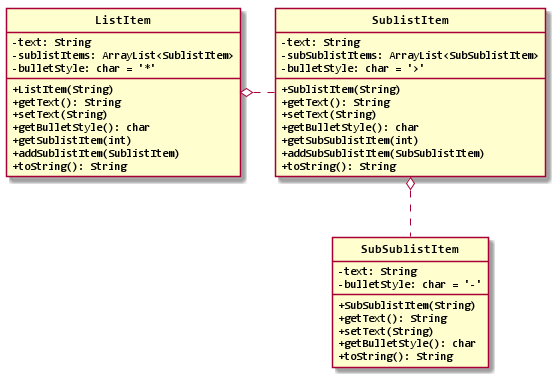

The diagram above was rendered by PlantUML. Its source (embedded in the PNG):
@startuml
skinparam defaultFontName consolas
skinparam classAttributeIconSize 0
skinparam classFontStyle bold
skinparam ClassStereotypeFontStyle bold
hide circle

class ListItem
{
  - text: String
  - sublistItems: ArrayList<SublistItem>
  - bulletStyle: char = '*'
  + ListItem(String)
  + getText(): String
  + setText(String)
  + getBulletStyle(): char
  + getSublistItem(int)
  + addSublistItem(SublistItem)
  + toString(): String
}

class SublistItem
{
  - text: String
  - subSublistItems: ArrayList<SubSublistItem>
  - bulletStyle: char = '>'
  + SublistItem(String)
  + getText(): String
  + setText(String)
  + getBulletStyle(): char
  + getSubSublistItem(int)
  + addSubSublistItem(SubSublistItem)
  + toString(): String
}

class SubSublistItem
{
    - text: String
    - bulletStyle: char = '-'
    + SubSublistItem(String)
    + getText(): String
    + setText(String)
    + getBulletStyle(): char
    + toString(): String
}

ListItem o. SublistItem

SublistItem o.. SubSublistItem

@enduml